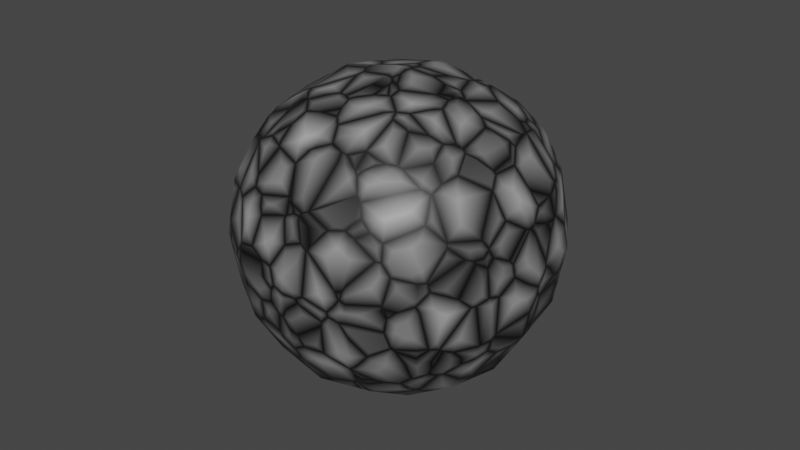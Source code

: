 # Source: 1212_TextureFromNodes.blend  (saved by Blender 3.6.13; exported with 4.5.12 LTS)
import bpy
from mathutils import Matrix  # noqa: F401  (used for matrix-valued properties, if any)

bpy.ops.wm.read_factory_settings(use_empty=True)
scene = bpy.context.scene
scene.name = 'Scene'

# ---- collections
col_collection = bpy.data.collections.new('Collection'); scene.collection.children.link(col_collection)

# ---- materials (node trees are filled in below, after node groups)
mat_cracked = bpy.data.materials.new('Cracked')
mat_cracked.use_transparent_shadow = False

# ---- material node trees
mat_cracked.use_nodes = True; mat_cracked.node_tree.nodes.clear()
_N = mat_cracked.node_tree.nodes; _L = mat_cracked.node_tree.links
n0 = _N.new('ShaderNodeMapping'); n0.name = 'Mapping'; n0.location = (-604, 217)
n1 = _N.new('ShaderNodeTexCoord'); n1.name = 'Texture Coordinate'; n1.location = (-825, 186)
n2 = _N.new('ShaderNodeOutputMaterial'); n2.name = 'Material Output'; n2.location = (385, 286)
n3 = _N.new('ShaderNodeBsdfPrincipled'); n3.name = 'Principled BSDF'; n3.location = (-1, 273)
n3.distribution = 'GGX'
n3.subsurface_method = 'RANDOM_WALK_SKIN'
n3.inputs[3].default_value = 1.45
n3.inputs[27].default_value = (0.0, 0.0, 0.0, 1.0)
n3.inputs[28].default_value = 1.0
n4 = _N.new('ShaderNodeTexVoronoi'); n4.name = 'Voronoi Texture'; n4.location = (-321, 202)
n4.voronoi_dimensions = '4D'
n4.feature = 'DISTANCE_TO_EDGE'
n4.inputs[1].default_value = 6.4
n4.inputs[2].default_value = 10.0
_L.new(n3.outputs[0], n2.inputs[0])
_L.new(n0.outputs[0], n4.inputs[0])
_L.new(n1.outputs[0], n0.inputs[0])
_L.new(n4.outputs[0], n3.inputs[0])
n2.is_active_output = True

# ---- world
world_world = bpy.data.worlds.new('World'); scene.world = world_world
world_world.use_nodes = True; world_world.node_tree.nodes.clear()
_N = world_world.node_tree.nodes; _L = world_world.node_tree.links
n0 = _N.new('ShaderNodeOutputWorld'); n0.name = 'World Output'; n0.location = (300, 300)
n1 = _N.new('ShaderNodeBackground'); n1.name = 'Background'; n1.location = (10, 300)
n1.inputs[0].default_value = (0.05088, 0.05088, 0.05088, 1.0)
_L.new(n1.outputs[0], n0.inputs[0])
n0.is_active_output = True
world_world.color = (0.05088, 0.05088, 0.05088)
world_world.use_sun_shadow = False
world_world.sun_shadow_jitter_overblur = 0.0

# ---- meshes
me_cube_001 = bpy.data.meshes.new('Cube.001')
me_cube_001.from_pydata([(-1.0, -1.0, -1.0), (-1.0, -1.0, 1.0), (-1.0, 1.0, -1.0), (-1.0, 1.0, 1.0), (1.0, -1.0, -1.0), (1.0, -1.0, 1.0), (1.0, 1.0, -1.0), (1.0, 1.0, 1.0)], [], [(0, 1, 3, 2), (2, 3, 7, 6), (6, 7, 5, 4), (4, 5, 1, 0), (2, 6, 4, 0), (7, 3, 1, 5)])
me_cube_001.polygons.foreach_set('use_smooth', [True] * 6)
_uv = me_cube_001.uv_layers.new(name='UVMap')
_uv.uv.foreach_set('vector', [0.375, 0.0, 0.625, 0.0, 0.625, 0.25, 0.375, 0.25, 0.375, 0.25, 0.625, 0.25, 0.625, 0.5, 0.375, 0.5, 0.375, 0.5, 0.625, 0.5, 0.625, 0.75, 0.375, 0.75, 0.375, 0.75, 0.625, 0.75, 0.625, 1.0, 0.375, 1.0, 0.125, 0.5, 0.375, 0.5, 0.375, 0.75, 0.125, 0.75, 0.625, 0.5, 0.875, 0.5, 0.875, 0.75, 0.625, 0.75])
me_cube_001.materials.append(mat_cracked)
me_cube_001.update()

# ---- objects
ob_cube = bpy.data.objects.new('Cube', me_cube_001)

# ---- transforms, parenting, visibility, modifiers, constraints
ob_cube.location = (0.0, 0.0, 0.0)
_m = ob_cube.modifiers.new('Subdivision', 'SUBSURF')
_m.levels = 3

# ---- collection membership
col_collection.objects.link(ob_cube)

# ---- scene / render settings (as saved in the file)
scene.frame_start = 1; scene.frame_end = 250; scene.frame_set(1)
scene.render.engine = 'BLENDER_EEVEE_NEXT'
scene.cycles.sampling_pattern = 'TABULATED_SOBOL'
scene.view_settings.view_transform = 'Filmic'
bpy.context.view_layer.update()

# ---- added for rendering (the .blend has no active camera and no usable light): camera, sun
cam_auto = bpy.data.cameras.new('AutoCamera')
cam_auto.lens = 50.0
cam_auto.sensor_width = 36.0
cam_auto.clip_end = 1000.0
ob_auto_camera = bpy.data.objects.new('AutoCamera', cam_auto)
scene.collection.objects.link(ob_auto_camera)
ob_auto_camera.location = (3.20507, -3.84609, 2.56406)
ob_auto_camera.rotation_euler = (1.09748, -7.21219e-08, 0.694738)
scene.camera = ob_auto_camera
light_auto_sun = bpy.data.lights.new('AutoSun', 'SUN')
light_auto_sun.energy = 3.0
light_auto_sun.angle = 0.0523599
ob_auto_sun = bpy.data.objects.new('AutoSun', light_auto_sun)
scene.collection.objects.link(ob_auto_sun)
ob_auto_sun.rotation_euler = (0.872665, 0.174533, 0.523599)
bpy.context.view_layer.update()
